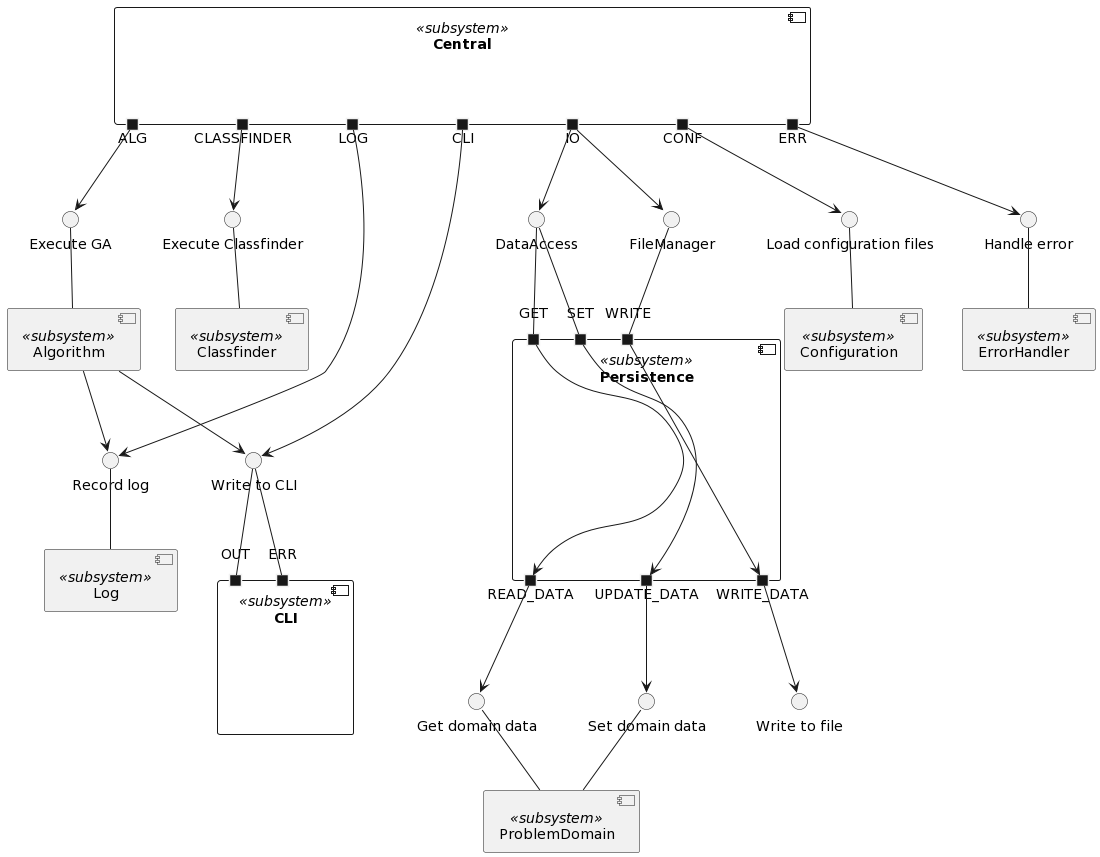

The diagram above was rendered by PlantUML. Its source (embedded in the PNG):
@startuml
component Algorithm <<subsystem>> {
}

component Classfinder <<subsystem>> {
}

component Configuration <<subsystem>> {
}

component ErrorHandler <<subsystem>> {
}

component Log <<subsystem>> {
}

component ProblemDomain <<subsystem>> {
}

component Central <<subsystem>> {

portout ALG
portout CLASSFINDER
portout IO
portout LOG as RECLOG
portout CLI as SHOWCLI
portout CONF as LOADCONF
portout ERR as CENTRALERROR

}

component Persistence <<subsystem>> {

portin SET as UPDATE
portin GET as READ
portin WRITE as WRITE

portout READ_DATA
portout UPDATE_DATA
portout WRITE_DATA

UPDATE --> UPDATE_DATA
READ --> READ_DATA
WRITE --> WRITE_DATA

}

component CLI <<subsystem>> {

portin OUT
portin ERR

}

interface DataAccess as DA
DA -- READ
DA -- UPDATE
interface FileManager as FM
FM -- WRITE
interface "Execute GA" as GA
GA -- Algorithm
interface "Execute Classfinder" as CF
CF -- Classfinder
interface "Record log" as LOG
LOG -- Log
interface "Load configuration files" as CONF
CONF -- Configuration
interface "Write to CLI" as WRCLI
WRCLI -- OUT
WRCLI -- ERR
interface "Get domain data" as GETDOMDATA
interface "Set domain data" as SETDOMDATA
GETDOMDATA -- ProblemDomain
SETDOMDATA -- ProblemDomain
interface "Handle error" as HANDLERR
HANDLERR -- ErrorHandler
interface "Write to file" as FILE

ALG --> GA
CLASSFINDER --> CF
IO --> DA
IO --> FM
SHOWCLI --> WRCLI
RECLOG --> LOG
LOADCONF --> CONF
CENTRALERROR --> HANDLERR


Algorithm --> WRCLI
Algorithm --> LOG

READ_DATA --> GETDOMDATA
UPDATE_DATA --> SETDOMDATA
WRITE_DATA --> FILE
@enduml